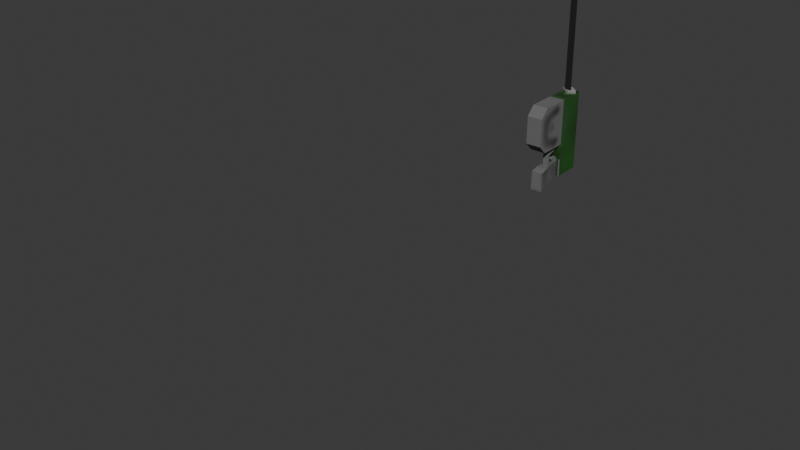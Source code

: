 # Source: grapple.blend  (saved by Blender 5.1.29; exported with 4.5.12 LTS)
import bpy
from mathutils import Matrix  # noqa: F401  (used for matrix-valued properties, if any)

bpy.ops.wm.read_factory_settings(use_empty=True)
scene = bpy.context.scene
scene.name = 'Scene'

# ---- collections
col_collection = bpy.data.collections.new('Collection'); scene.collection.children.link(col_collection)

# ---- images (referenced by path relative to the original .blend; pixels are not part of the script)
import os
ASSET_DIR = os.environ.get("B2B_ASSET_DIR", "")  # directory of the original .blend (textures are referenced by path, not embedded)
HERE = os.path.dirname(os.path.abspath(__file__))  # packed textures are extracted next to this script under _unpacked/

def load_image(name, relpath, width, height, colorspace="sRGB"):
    """Load a texture the original file referenced (path relative to the .blend, or extracted next to this script)."""
    p = next((c for c in (os.path.join(HERE, relpath), os.path.join(ASSET_DIR, relpath)) if relpath and os.path.exists(c)), "")
    if p:
        img = bpy.data.images.load(p, check_existing=True)
        img.name = name
    else:  # same state as the original file: an image datablock whose file is absent (Cycles renders it pink)
        img = bpy.data.images.new(name, width, height)
        img.source = "FILE"
        img.filepath = "//" + (relpath or name)
    img.colorspace_settings.name = colorspace
    return img
img_grapple = load_image('grapple', '_unpacked/grapple.eec413b6.png', 64, 64, 'sRGB')
img_hook = load_image('hook', '_unpacked/hook.2da68b86.png', 16, 16, 'sRGB')

# ---- materials (node trees are filled in below, after node groups)
mat_grapple = bpy.data.materials.new('grapple')
mat_grapple.use_backface_culling = True
mat_hook = bpy.data.materials.new('hook')
mat_hook.surface_render_method = 'BLENDED'
mat_hook.blend_method = 'BLEND'
mat_wire = bpy.data.materials.new('wire')

# ---- material node trees
mat_grapple.use_nodes = True; mat_grapple.node_tree.nodes.clear()
_N = mat_grapple.node_tree.nodes; _L = mat_grapple.node_tree.links
n0 = _N.new('ShaderNodeBsdfPrincipled'); n0.name = 'Principled BSDF'; n0.location = (-200, 100)
n0.inputs[2].default_value = 1.0
n1 = _N.new('ShaderNodeOutputMaterial'); n1.name = 'Material Output'; n1.location = (200, 100)
n2 = _N.new('ShaderNodeTexImage'); n2.name = 'Image Texture'; n2.location = (-490, 80)
n2.image = img_grapple
n2.interpolation = 'Closest'
_L.new(n0.outputs[0], n1.inputs[0])
_L.new(n2.outputs[0], n0.inputs[0])
n1.is_active_output = True
mat_hook.use_nodes = True; mat_hook.node_tree.nodes.clear()
_N = mat_hook.node_tree.nodes; _L = mat_hook.node_tree.links
n0 = _N.new('ShaderNodeBsdfPrincipled'); n0.name = 'Principled BSDF'; n0.location = (-200, 100)
n1 = _N.new('ShaderNodeOutputMaterial'); n1.name = 'Material Output'; n1.location = (200, 100)
n2 = _N.new('ShaderNodeTexImage'); n2.name = 'Image Texture'; n2.location = (-490, 80)
n2.image = img_hook
n2.interpolation = 'Closest'
n3 = _N.new('ShaderNodeTexImage'); n3.name = 'Image Texture.001'; n3.location = (-490, 20)
n3.image = img_hook
n3.interpolation = 'Closest'
_L.new(n0.outputs[0], n1.inputs[0])
_L.new(n2.outputs[0], n0.inputs[0])
_L.new(n3.outputs[1], n0.inputs[4])
n1.is_active_output = True
mat_wire.use_nodes = True; mat_wire.node_tree.nodes.clear()
_N = mat_wire.node_tree.nodes; _L = mat_wire.node_tree.links
n0 = _N.new('ShaderNodeBsdfPrincipled'); n0.name = 'Principled BSDF'; n0.location = (-200, 100)
n0.inputs[0].default_value = (0.007488, 0.007488, 0.007488, 1.0)
n0.inputs[2].default_value = 1.0
n1 = _N.new('ShaderNodeOutputMaterial'); n1.name = 'Material Output'; n1.location = (200, 100)
_L.new(n0.outputs[0], n1.inputs[0])
n1.is_active_output = True

# ---- world
world_world = bpy.data.worlds.new('World'); scene.world = world_world
world_world.use_nodes = True; world_world.node_tree.nodes.clear()
_N = world_world.node_tree.nodes; _L = world_world.node_tree.links
n0 = _N.new('ShaderNodeOutputWorld'); n0.name = 'World Output'; n0.location = (200, 100)
n1 = _N.new('ShaderNodeBackground'); n1.name = 'Background'; n1.location = (-200, 100)
n1.inputs[0].default_value = (0.05088, 0.05088, 0.05088, 1.0)
_L.new(n1.outputs[0], n0.inputs[0])
n0.is_active_output = True
world_world.color = (0.05088, 0.05088, 0.05088)
world_world.sun_shadow_jitter_overblur = 0.0

# ---- meshes
me_cube = bpy.data.meshes.new('Cube')
me_cube.from_pydata([(0.01972, 0.01139, 0.04865), (0.01447, 0.0324, -0.02135), (0.01972, -0.03761, 0.04865), (0.01447, -0.0166, -0.02135), (0.0, -0.1654, -0.04456), (0.0, -0.1878, -0.02216), (0.01972, -0.1878, 0.04865), (0.0, -0.07287, 0.04865), (0.01202, -0.03271, 0.04865), (0.01202, 0.00649, 0.04865), (0.01972, -0.07287, 0.04865), (0.0, -0.1878, 0.04865), (-0.01528, -0.1878, 0.04865), (-0.01528, -0.07287, 0.04865), (0.01972, -0.1878, -0.02216), (0.01972, -0.1654, -0.04456), (0.01972, -0.09527, -0.04456), (0.01972, -0.07287, -0.02216), (0.0, 0.00649, 0.04865), (0.0, -0.0166, -0.02135), (0.0, 0.0324, -0.02135), (0.0, -0.1878, 0.1189), (0.0, -0.1878, 0.08599), (0.01867, -0.1878, 0.1025), (0.0, -0.03271, 0.04865), (0.0, -0.1964, 0.1189), (0.0, -0.1964, 0.08599), (0.01867, -0.1964, 0.1025), (0.0, -0.03761, 0.1242), (0.0, 0.01139, 0.1242), (0.0, -0.1878, 0.1242), (0.0, -0.03761, 0.04865), (0.0, 0.01139, 0.04865), (0.0, -0.07287, 0.1242), (0.0, -0.09527, -0.04456), (0.0, -0.07287, -0.02216), (0.01242, 0.01139, 0.1242), (0.01972, 0.01139, 0.1169), (0.01242, -0.03761, 0.1242), (0.01972, -0.03761, 0.1169), (0.01972, -0.1878, 0.1169), (0.01242, -0.1878, 0.1242), (0.01972, -0.07287, 0.1169), (0.01242, -0.07287, 0.1242)], [], [(7, 10, 6, 11), (20, 1, 3, 19), (1, 9, 8, 3), (20, 18, 9, 1), (13, 12, 11, 7), (14, 5, 4, 15), (16, 34, 35, 17), (6, 11, 5, 14), (31, 2, 10, 7), (34, 16, 15, 4), (10, 6, 14, 15, 16, 17), (7, 10, 17, 35), (25, 26, 27), (3, 8, 24, 19), (22, 23, 27, 26), (23, 21, 25, 27), (2, 31, 32, 0), (36, 38, 39, 37), (43, 41, 40, 42), (38, 43, 42, 39), (36, 29, 28, 38), (0, 32, 29, 36, 37), (2, 0, 37, 39), (2, 39, 42, 10), (38, 28, 33, 43), (10, 42, 40, 6), (43, 33, 30, 41), (11, 6, 40, 41, 30)])
_uv = me_cube.uv_layers.new(name='UVMap')
_uv.uv.foreach_set('vector', [0.7188, 0.8438, 0.7812, 0.8438, 0.7812, 0.4375, 0.7188, 0.4375, 0.5312, 0.4375, 0.4844, 0.4375, 0.4844, 0.2656, 0.5312, 0.2656, 0.9844, 0.4375, 0.9531, 0.7031, 0.8125, 0.7344, 0.8125, 0.4844, 0.5312, 0.4375, 0.5312, 0.6875, 0.5, 0.6875, 0.4844, 0.4375, 0.6562, 0.8438, 0.6562, 0.4375, 0.7188, 0.4375, 0.7188, 0.8438, 0.07812, 0.7188, 0.01562, 0.7188, 0.01562, 0.6094, 0.07812, 0.6094, 0.07812, 0.375, 0.01562, 0.375, 0.01562, 0.2656, 0.07812, 0.2656, 0.07812, 0.9688, 0.01562, 0.9688, 0.01562, 0.7188, 0.07812, 0.7188, 0.5625, 0.4375, 0.6406, 0.4375, 0.6406, 0.5625, 0.5625, 0.5625, 0.01562, 0.375, 0.07812, 0.375, 0.07812, 0.6094, 0.01562, 0.6094, 0.6562, 0.4062, 0.6562, 0.01562, 0.9062, 0.01562, 0.9844, 0.09375, 0.9844, 0.3281, 0.9062, 0.4062, 0.01562, 0.01562, 0.07812, 0.01562, 0.07812, 0.2656, 0.01562, 0.2656, 0.6562, 0.9375, 0.75, 0.875, 0.75, 0.9531, 0.4844, 0.2656, 0.5, 0.01562, 0.5312, 0.01562, 0.5312, 0.2656, 0.4531, 0.7344, 0.4531, 0.8125, 0.4219, 0.8125, 0.4219, 0.7344, 0.4531, 0.8125, 0.4531, 0.9062, 0.4219, 0.9062, 0.4219, 0.8125, 0.6406, 0.4375, 0.5625, 0.4375, 0.5625, 0.2812, 0.6406, 0.2812, 0.4219, 0.7031, 0.4219, 0.5312, 0.4531, 0.5312, 0.4531, 0.7031, 0.4219, 0.4062, 0.4219, 0.01562, 0.4531, 0.01562, 0.4531, 0.4062, 0.4219, 0.5312, 0.4219, 0.4062, 0.4531, 0.4062, 0.4531, 0.5312, 0.4219, 0.7031, 0.375, 0.7031, 0.375, 0.5312, 0.4219, 0.5312, 0.6406, 0.2812, 0.5625, 0.2812, 0.5625, 0.01562, 0.6094, 0.01562, 0.6406, 0.04688, 0.3438, 0.5312, 0.3438, 0.7031, 0.1094, 0.7031, 0.1094, 0.5312, 0.3438, 0.5312, 0.1094, 0.5312, 0.1094, 0.4062, 0.3438, 0.4062, 0.4219, 0.5312, 0.375, 0.5312, 0.375, 0.4062, 0.4219, 0.4062, 0.3438, 0.4062, 0.1094, 0.4062, 0.1094, 0.01562, 0.3438, 0.01562, 0.4219, 0.4062, 0.375, 0.4062, 0.375, 0.01562, 0.4219, 0.01562, 0.5625, 0.5938, 0.6406, 0.5938, 0.6406, 0.8281, 0.6094, 0.8594, 0.5625, 0.8594])
me_cube.materials.append(mat_grapple)
me_cube.use_mirror_vertex_groups = False
me_cube.use_paint_bone_selection = False
me_cube.use_paint_mask = True
me_cube.update()
me_plane_001 = bpy.data.meshes.new('Plane.001')
me_plane_001.from_pydata([(7.451e-09, -0.1827, 0.1), (-7.451e-09, -0.1827, -0.1), (7.451e-09, 0.01725, 0.1), (-7.451e-09, 0.01725, -0.1)], [], [(0, 1, 3, 2)])
_uv = me_plane_001.uv_layers.new(name='UVMap')
_uv.uv.foreach_set('vector', [0.0, 0.0, 1.0, 0.0, 1.0, 1.0, 0.0, 1.0])
me_plane_001.materials.append(mat_hook)
me_plane_001.update()
me_cylinder = bpy.data.meshes.new('Cylinder')
me_cylinder.from_pydata([(-1.589e-17, 0.01105, 7.962e-11), (-1.491e-16, 0.01105, 1.0), (0.00866, -0.003945, 7.962e-11), (0.00866, -0.003945, 1.0), (-0.00866, -0.003945, 7.962e-11), (-0.00866, -0.003945, 1.0)], [], [(0, 1, 3, 2), (2, 3, 5, 4), (3, 1, 5), (4, 5, 1, 0), (0, 2, 4)])
_uv = me_cylinder.uv_layers.new(name='UVMap')
_uv.uv.foreach_set('vector', [1.0, 0.5, 1.0, 1.0, 0.6667, 1.0, 0.6667, 0.5, 0.6667, 0.5, 0.6667, 1.0, 0.3333, 1.0, 0.3333, 0.5, 0.4578, 0.13, 0.25, 0.49, 0.04215, 0.13, 0.3333, 0.5, 0.3333, 1.0, -5.96e-08, 1.0, -5.96e-08, 0.5, 0.75, 0.49, 0.9578, 0.13, 0.5422, 0.13])
me_cylinder.materials.append(mat_wire)
me_cylinder.update()
me_plane_002 = bpy.data.meshes.new('Plane.002')
me_plane_002.from_pydata([(-0.003351, -0.05185, 0.0143), (0.01065, -0.05185, 0.0143), (-0.003351, -0.02103, 0.0143), (0.01065, -0.02103, 0.0143), (-0.003351, -0.06506, 0.05134), (0.01065, -0.06506, 0.05134), (-0.001251, -0.03741, 0.05121), (0.008549, -0.03741, 0.05121), (-0.001251, -0.03741, 0.03528), (0.008549, -0.03741, 0.03528), (-0.001251, -0.03827, 0.03232), (0.008549, -0.03827, 0.03232), (-0.001251, -0.04013, 0.03108), (0.008549, -0.04013, 0.03108), (-0.003351, -0.05599, 0.008653), (0.01065, -0.05599, 0.008653), (-0.003351, -0.02103, 0.007297), (0.01065, -0.02103, 0.007297), (-0.003351, -0.07174, 0.05134), (0.01065, -0.07174, 0.05134), (-0.001251, -0.03041, 0.05121), (0.008549, -0.03041, 0.05121), (-0.001251, -0.03048, 0.03429), (0.008549, -0.03048, 0.03429), (-0.001251, -0.03263, 0.02818), (0.008549, -0.03263, 0.02818), (-0.001251, -0.03624, 0.02526), (0.008549, -0.03624, 0.02526)], [], [(0, 1, 3, 2), (1, 0, 4, 5), (7, 6, 8, 9), (9, 8, 10, 11), (11, 10, 12, 13), (14, 16, 17, 15), (15, 19, 18, 14), (21, 23, 22, 20), (23, 25, 24, 22), (25, 27, 26, 24), (0, 2, 16, 14), (3, 1, 15, 17), (4, 0, 14, 18), (1, 5, 19, 15), (8, 6, 20, 22), (7, 9, 23, 21), (10, 8, 22, 24), (9, 11, 25, 23), (13, 12, 26, 27), (12, 10, 24, 26), (11, 13, 27, 25)])
_uv = me_plane_002.uv_layers.new(name='UVMap')
_uv.uv.foreach_set('vector', [0.1094, 0.8594, 0.1562, 0.8594, 0.1562, 0.9531, 0.1094, 0.9531, 0.1562, 0.8594, 0.1094, 0.8594, 0.1094, 0.7344, 0.1562, 0.7344, 0.8438, 0.8438, 0.8125, 0.8438, 0.8125, 0.7969, 0.8438, 0.7969, 0.8438, 0.7969, 0.8125, 0.7969, 0.8125, 0.7812, 0.8438, 0.7812, 0.8438, 0.7812, 0.8125, 0.7812, 0.8125, 0.7812, 0.8438, 0.7812, 0.5, 0.8281, 0.5, 0.7188, 0.5312, 0.7188, 0.5312, 0.8281, 0.5312, 0.8281, 0.5312, 0.9688, 0.5, 0.9688, 0.5, 0.8281, 0.8906, 0.8438, 0.8906, 0.7969, 0.9219, 0.7969, 0.9219, 0.8438, 0.8906, 0.7969, 0.8906, 0.7656, 0.9219, 0.7656, 0.9219, 0.7969, 0.8906, 0.7656, 0.8906, 0.75, 0.9219, 0.75, 0.9219, 0.7656, 0.3281, 0.8594, 0.3906, 0.9219, 0.3594, 0.9375, 0.2969, 0.8594, 0.1875, 0.9219, 0.25, 0.8594, 0.2656, 0.8594, 0.2031, 0.9375, 0.3906, 0.75, 0.3281, 0.8594, 0.2969, 0.8594, 0.375, 0.7344, 0.25, 0.8594, 0.1875, 0.75, 0.2031, 0.7344, 0.2656, 0.8594, 0.9219, 0.9062, 0.9219, 0.9531, 0.9062, 0.9531, 0.8906, 0.9062, 0.8438, 0.8438, 0.8438, 0.7969, 0.8594, 0.7969, 0.8594, 0.8438, 0.9219, 0.8906, 0.9219, 0.9062, 0.8906, 0.9062, 0.9062, 0.8906, 0.8438, 0.7969, 0.8438, 0.7812, 0.8594, 0.7656, 0.8594, 0.7969, 0.8438, 0.7812, 0.8125, 0.7812, 0.8125, 0.75, 0.8438, 0.75, 0.9219, 0.8906, 0.9219, 0.8906, 0.9062, 0.8906, 0.9062, 0.875, 0.8438, 0.7812, 0.8438, 0.7812, 0.8438, 0.7656, 0.8594, 0.7656])
me_plane_002.materials.append(mat_grapple)
me_plane_002.update()
arm_armature = bpy.data.armatures.new('Armature')  # bones are not reproduced

# ---- objects
ob_cube = bpy.data.objects.new('Cube', me_cube)
ob_plane = bpy.data.objects.new('Plane', me_plane_001)
ob_cylinder = bpy.data.objects.new('Cylinder', me_cylinder)
ob_plane_001 = bpy.data.objects.new('Plane.001', me_plane_002)
ob_arm_r = bpy.data.objects.new('arm_r', None)
ob_pole_l = bpy.data.objects.new('pole_l', None)
ob_arm_l = bpy.data.objects.new('arm_l', None)
ob_pole_r = bpy.data.objects.new('pole_r', None)
ob_hand_r = bpy.data.objects.new('hand_r', None)
ob_hand_l = bpy.data.objects.new('hand_l', None)
ob_muzle = bpy.data.objects.new('muzle', None)
ob_armature = bpy.data.objects.new('Armature', arm_armature)

# ---- transforms, parenting, visibility, modifiers, constraints
ob_cube.parent = ob_armature
ob_cube.matrix_parent_inverse = Matrix(((1.0, -0.0, 0.0, -0.0), (-0.0, 0.0, 1.0, -0.1297), (0.0, -1.0, 0.0, -0.0), (0.0, 0.0, -0.0, 1.0)))
ob_cube.location = (0.0, 0.0, 0.0)
ob_cube.lock_rotations_4d = False
ob_cube.empty_display_type = 'ARROWS'
ob_cube.lineart.crease_threshold = 0.0
_m = ob_cube.modifiers.new('Mirror', 'MIRROR')
_m.use_clip = True
ob_plane.parent = ob_armature
ob_plane.matrix_parent_inverse = Matrix(((1.0, -0.0, 0.0, -0.0), (-0.0, 0.0, 1.0, -0.1297), (0.0, -1.0, 0.0, -0.0), (0.0, 0.0, -0.0, 1.0)))
ob_plane.location = (-5.927e-18, -1.189, 0.09972)
ob_cylinder.parent = ob_armature
ob_cylinder.matrix_parent_inverse = Matrix(((1.0, -0.0, 0.0, -0.0), (-0.0, 0.0, 1.0, -0.1297), (0.0, -1.0, 0.0, -0.0), (0.0, 0.0, -0.0, 1.0)))
ob_cylinder.location = (2.214e-17, -0.1892, 0.09972)
ob_cylinder.rotation_euler = (1.571, 2.22e-16, 2.22e-16)
ob_plane_001.parent = ob_armature
ob_plane_001.matrix_parent_inverse = Matrix(((1.0, -0.0, 0.0, -0.0), (-0.0, 0.0, 1.0, -0.1297), (0.0, -1.0, 0.0, -0.0), (0.0, 0.0, -0.0, 1.0)))
ob_plane_001.location = (0.0, 0.0, 0.0)
ob_arm_r.location = (-0.1719, 0.08092, 0.0)
ob_arm_r.empty_display_size = 0.1
ob_pole_l.location = (0.0, 1.648, -0.599)
ob_pole_l.rotation_euler = (1.571, -0.0, 0.0)
ob_pole_l.empty_display_size = 0.1
ob_arm_l.location = (0.0, 1.119, -0.1946)
ob_arm_l.rotation_euler = (1.571, -0.0, 0.0)
ob_arm_l.empty_display_size = 0.1
ob_pole_r.location = (-0.2634, -0.08927, -0.4762)
ob_pole_r.empty_display_size = 0.1
ob_hand_r.parent = ob_armature
ob_hand_r.matrix_parent_inverse = Matrix(((1.0, -0.0, 0.0, -0.0), (-0.0, 0.0, 1.0, -0.1297), (0.0, -1.0, 0.0, -0.0), (0.0, 0.0, -0.0, 1.0)))
ob_hand_r.location = (1.954e-23, 0.0612, 0.0158)
ob_hand_r.rotation_euler = (1.571, 3.142, -0.0)
ob_hand_r.empty_display_size = 0.1
ob_hand_l.location = (0.0, 1.119, -1.15)
ob_hand_l.rotation_euler = (1.571, -0.0, 0.0)
ob_hand_l.empty_display_size = 0.1
ob_muzle.parent = ob_armature
ob_muzle.matrix_parent_inverse = Matrix(((1.0, -0.0, 0.0, -0.0), (-0.0, 0.0, 1.0, -0.1297), (0.0, -1.0, 0.0, -0.0), (0.0, 0.0, -0.0, 1.0)))
ob_muzle.location = (-7.451e-09, -0.1891, 0.1038)
ob_muzle.empty_display_size = 0.1
ob_armature.location = (0.0, -0.6021, 0.0)
ob_armature.show_in_front = True

# ---- collection membership
col_collection.objects.link(ob_cube)
col_collection.objects.link(ob_plane)
col_collection.objects.link(ob_cylinder)
col_collection.objects.link(ob_plane_001)
col_collection.objects.link(ob_arm_r)
col_collection.objects.link(ob_pole_l)
col_collection.objects.link(ob_arm_l)
col_collection.objects.link(ob_pole_r)
col_collection.objects.link(ob_hand_r)
col_collection.objects.link(ob_hand_l)
col_collection.objects.link(ob_muzle)
col_collection.objects.link(ob_armature)

# ---- scene / render settings (as saved in the file)
scene.frame_start = 1; scene.frame_end = 250; scene.frame_set(1)
scene.render.engine = 'BLENDER_EEVEE_NEXT'
scene.render.bake_bias = 0.0
scene.render.bake_samples = 0
scene.cycles.sampling_pattern = 'TABULATED_SOBOL'
scene.eevee.use_volume_custom_range = False
bpy.context.view_layer.update()

# ---- added for rendering (the .blend has no active camera and no usable light): camera, sun
cam_auto = bpy.data.cameras.new('AutoCamera')
cam_auto.lens = 50.0
cam_auto.sensor_width = 36.0
cam_auto.clip_end = 1000.0
ob_auto_camera = bpy.data.objects.new('AutoCamera', cam_auto)
scene.collection.objects.link(ob_auto_camera)
ob_auto_camera.location = (1.31938, -2.85512, 1.13308)
ob_auto_camera.rotation_euler = (1.09748, -7.21219e-08, 0.694738)
scene.camera = ob_auto_camera
light_auto_sun = bpy.data.lights.new('AutoSun', 'SUN')
light_auto_sun.energy = 3.0
light_auto_sun.angle = 0.0523599
ob_auto_sun = bpy.data.objects.new('AutoSun', light_auto_sun)
scene.collection.objects.link(ob_auto_sun)
ob_auto_sun.rotation_euler = (0.872665, 0.174533, 0.523599)
bpy.context.view_layer.update()
